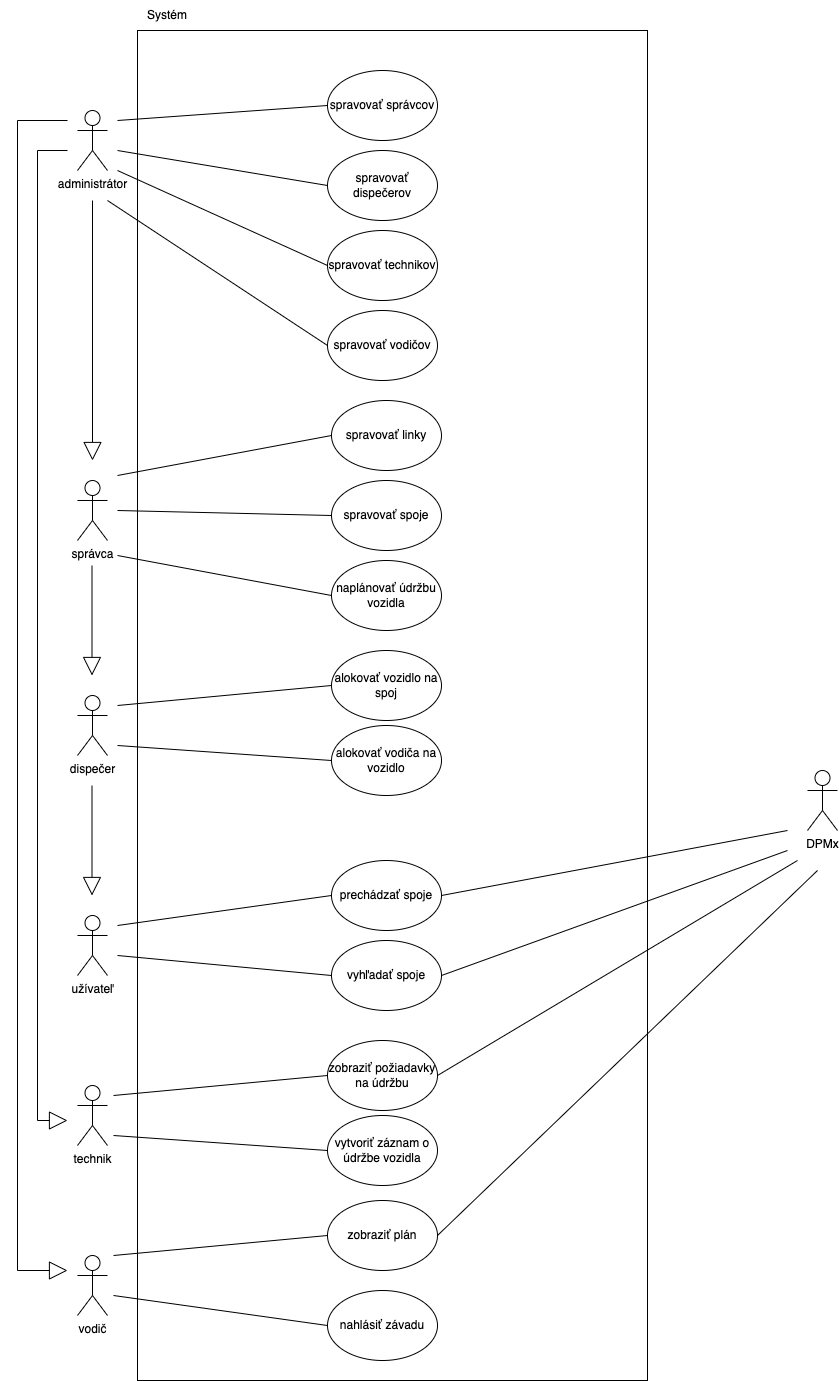

The diagram above was exported from draw.io. Its source (the exported page's mxGraphModel, read from the mxfile embedded in the PNG):
<mxGraphModel dx="1002" dy="761" grid="1" gridSize="10" guides="1" tooltips="1" connect="1" arrows="1" fold="1" page="1" pageScale="1" pageWidth="827" pageHeight="1169" math="0" shadow="0">
  <root>
    <mxCell id="0" />
    <mxCell id="1" parent="0" />
    <mxCell id="3" value="" style="rounded=0;whiteSpace=wrap;html=1;fillColor=none;" parent="1" vertex="1">
      <mxGeometry x="180" y="40" width="510" height="1350" as="geometry" />
    </mxCell>
    <mxCell id="3s8u-dizyzoYwLOCTqaG-1" value="užívateľ" style="shape=umlActor;verticalLabelPosition=bottom;verticalAlign=top;html=1;outlineConnect=0;" parent="1" vertex="1">
      <mxGeometry x="120" y="925" width="30" height="60" as="geometry" />
    </mxCell>
    <mxCell id="3s8u-dizyzoYwLOCTqaG-2" value="prechádzať spoje" style="ellipse;whiteSpace=wrap;html=1;" parent="1" vertex="1">
      <mxGeometry x="374" y="870" width="110" height="70" as="geometry" />
    </mxCell>
    <mxCell id="3s8u-dizyzoYwLOCTqaG-3" value="vyhľadať spoje" style="ellipse;whiteSpace=wrap;html=1;" parent="1" vertex="1">
      <mxGeometry x="374" y="950" width="110" height="70" as="geometry" />
    </mxCell>
    <mxCell id="3s8u-dizyzoYwLOCTqaG-4" value="" style="endArrow=none;html=1;rounded=0;entryX=0;entryY=0.5;entryDx=0;entryDy=0;" parent="1" target="3s8u-dizyzoYwLOCTqaG-2" edge="1">
      <mxGeometry width="50" height="50" relative="1" as="geometry">
        <mxPoint x="160" y="935" as="sourcePoint" />
        <mxPoint x="190" y="895" as="targetPoint" />
      </mxGeometry>
    </mxCell>
    <mxCell id="3s8u-dizyzoYwLOCTqaG-5" value="" style="endArrow=none;html=1;rounded=0;entryX=0;entryY=0.5;entryDx=0;entryDy=0;" parent="1" target="3s8u-dizyzoYwLOCTqaG-3" edge="1">
      <mxGeometry width="50" height="50" relative="1" as="geometry">
        <mxPoint x="160" y="965" as="sourcePoint" />
        <mxPoint x="200" y="1025" as="targetPoint" />
      </mxGeometry>
    </mxCell>
    <mxCell id="3s8u-dizyzoYwLOCTqaG-6" value="vodič" style="shape=umlActor;verticalLabelPosition=bottom;verticalAlign=top;html=1;outlineConnect=0;" parent="1" vertex="1">
      <mxGeometry x="120" y="1265" width="30" height="60" as="geometry" />
    </mxCell>
    <mxCell id="3s8u-dizyzoYwLOCTqaG-7" value="zobraziť plán" style="ellipse;whiteSpace=wrap;html=1;" parent="1" vertex="1">
      <mxGeometry x="370" y="1210" width="110" height="70" as="geometry" />
    </mxCell>
    <mxCell id="3s8u-dizyzoYwLOCTqaG-8" value="nahlásiť závadu" style="ellipse;whiteSpace=wrap;html=1;" parent="1" vertex="1">
      <mxGeometry x="370" y="1300" width="110" height="70" as="geometry" />
    </mxCell>
    <mxCell id="3s8u-dizyzoYwLOCTqaG-9" value="" style="endArrow=none;html=1;rounded=0;entryX=0;entryY=0.5;entryDx=0;entryDy=0;" parent="1" target="3s8u-dizyzoYwLOCTqaG-7" edge="1">
      <mxGeometry width="50" height="50" relative="1" as="geometry">
        <mxPoint x="156" y="1265" as="sourcePoint" />
        <mxPoint x="166" y="1205" as="targetPoint" />
      </mxGeometry>
    </mxCell>
    <mxCell id="3s8u-dizyzoYwLOCTqaG-10" value="" style="endArrow=none;html=1;rounded=0;entryX=0;entryY=0.5;entryDx=0;entryDy=0;" parent="1" target="3s8u-dizyzoYwLOCTqaG-8" edge="1">
      <mxGeometry width="50" height="50" relative="1" as="geometry">
        <mxPoint x="156" y="1305" as="sourcePoint" />
        <mxPoint x="196" y="1345" as="targetPoint" />
      </mxGeometry>
    </mxCell>
    <mxCell id="3s8u-dizyzoYwLOCTqaG-11" value="dispečer" style="shape=umlActor;verticalLabelPosition=bottom;verticalAlign=top;html=1;outlineConnect=0;" parent="1" vertex="1">
      <mxGeometry x="120" y="705" width="30" height="60" as="geometry" />
    </mxCell>
    <mxCell id="3s8u-dizyzoYwLOCTqaG-12" value="alokovať vozidlo na spoj" style="ellipse;whiteSpace=wrap;html=1;" parent="1" vertex="1">
      <mxGeometry x="374" y="660" width="110" height="70" as="geometry" />
    </mxCell>
    <mxCell id="3s8u-dizyzoYwLOCTqaG-13" value="alokovať vodiča na vozidlo" style="ellipse;whiteSpace=wrap;html=1;" parent="1" vertex="1">
      <mxGeometry x="374" y="735" width="110" height="70" as="geometry" />
    </mxCell>
    <mxCell id="3s8u-dizyzoYwLOCTqaG-16" value="" style="endArrow=block;endSize=16;endFill=0;html=1;rounded=0;" parent="1" edge="1">
      <mxGeometry width="160" relative="1" as="geometry">
        <mxPoint x="134.5" y="795" as="sourcePoint" />
        <mxPoint x="134.5" y="905" as="targetPoint" />
      </mxGeometry>
    </mxCell>
    <mxCell id="3s8u-dizyzoYwLOCTqaG-17" value="" style="endArrow=none;html=1;rounded=0;entryX=0;entryY=0.5;entryDx=0;entryDy=0;" parent="1" target="3s8u-dizyzoYwLOCTqaG-12" edge="1">
      <mxGeometry width="50" height="50" relative="1" as="geometry">
        <mxPoint x="160" y="715" as="sourcePoint" />
        <mxPoint x="190" y="685" as="targetPoint" />
      </mxGeometry>
    </mxCell>
    <mxCell id="3s8u-dizyzoYwLOCTqaG-18" value="" style="endArrow=none;html=1;rounded=0;entryX=0;entryY=0.5;entryDx=0;entryDy=0;" parent="1" target="3s8u-dizyzoYwLOCTqaG-13" edge="1">
      <mxGeometry width="50" height="50" relative="1" as="geometry">
        <mxPoint x="160" y="755" as="sourcePoint" />
        <mxPoint x="210" y="765" as="targetPoint" />
      </mxGeometry>
    </mxCell>
    <mxCell id="3s8u-dizyzoYwLOCTqaG-19" value="technik" style="shape=umlActor;verticalLabelPosition=bottom;verticalAlign=top;html=1;outlineConnect=0;" parent="1" vertex="1">
      <mxGeometry x="120" y="1095" width="30" height="60" as="geometry" />
    </mxCell>
    <mxCell id="3s8u-dizyzoYwLOCTqaG-20" value="vytvoriť záznam o údržbe vozidla" style="ellipse;whiteSpace=wrap;html=1;" parent="1" vertex="1">
      <mxGeometry x="370" y="1125" width="110" height="70" as="geometry" />
    </mxCell>
    <mxCell id="3s8u-dizyzoYwLOCTqaG-21" value="zobraziť požiadavky na údržbu" style="ellipse;whiteSpace=wrap;html=1;" parent="1" vertex="1">
      <mxGeometry x="370" y="1050" width="110" height="70" as="geometry" />
    </mxCell>
    <mxCell id="3s8u-dizyzoYwLOCTqaG-22" value="" style="endArrow=none;html=1;rounded=0;entryX=0;entryY=0.5;entryDx=0;entryDy=0;" parent="1" target="3s8u-dizyzoYwLOCTqaG-21" edge="1">
      <mxGeometry width="50" height="50" relative="1" as="geometry">
        <mxPoint x="156" y="1105" as="sourcePoint" />
        <mxPoint x="206" y="1015" as="targetPoint" />
      </mxGeometry>
    </mxCell>
    <mxCell id="3s8u-dizyzoYwLOCTqaG-23" value="" style="endArrow=none;html=1;rounded=0;entryX=0;entryY=0.5;entryDx=0;entryDy=0;" parent="1" target="3s8u-dizyzoYwLOCTqaG-20" edge="1">
      <mxGeometry width="50" height="50" relative="1" as="geometry">
        <mxPoint x="156" y="1145" as="sourcePoint" />
        <mxPoint x="206" y="1155" as="targetPoint" />
      </mxGeometry>
    </mxCell>
    <mxCell id="3s8u-dizyzoYwLOCTqaG-24" value="správca" style="shape=umlActor;verticalLabelPosition=bottom;verticalAlign=top;html=1;outlineConnect=0;" parent="1" vertex="1">
      <mxGeometry x="120" y="490" width="30" height="60" as="geometry" />
    </mxCell>
    <mxCell id="3s8u-dizyzoYwLOCTqaG-25" value="spravovať linky" style="ellipse;whiteSpace=wrap;html=1;" parent="1" vertex="1">
      <mxGeometry x="374" y="410" width="110" height="70" as="geometry" />
    </mxCell>
    <mxCell id="3s8u-dizyzoYwLOCTqaG-26" value="spravovať spoje" style="ellipse;whiteSpace=wrap;html=1;" parent="1" vertex="1">
      <mxGeometry x="374" y="490" width="110" height="70" as="geometry" />
    </mxCell>
    <mxCell id="3s8u-dizyzoYwLOCTqaG-27" value="naplánovať údržbu vozidla" style="ellipse;whiteSpace=wrap;html=1;" parent="1" vertex="1">
      <mxGeometry x="374" y="570" width="110" height="70" as="geometry" />
    </mxCell>
    <mxCell id="3s8u-dizyzoYwLOCTqaG-28" value="" style="endArrow=none;html=1;rounded=0;entryX=0;entryY=0.5;entryDx=0;entryDy=0;" parent="1" target="3s8u-dizyzoYwLOCTqaG-25" edge="1">
      <mxGeometry width="50" height="50" relative="1" as="geometry">
        <mxPoint x="160" y="485" as="sourcePoint" />
        <mxPoint x="200" y="435" as="targetPoint" />
      </mxGeometry>
    </mxCell>
    <mxCell id="3s8u-dizyzoYwLOCTqaG-29" value="" style="endArrow=none;html=1;rounded=0;entryX=0;entryY=0.5;entryDx=0;entryDy=0;" parent="1" target="3s8u-dizyzoYwLOCTqaG-26" edge="1">
      <mxGeometry width="50" height="50" relative="1" as="geometry">
        <mxPoint x="160" y="520" as="sourcePoint" />
        <mxPoint x="210" y="515" as="targetPoint" />
      </mxGeometry>
    </mxCell>
    <mxCell id="3s8u-dizyzoYwLOCTqaG-30" value="" style="endArrow=none;html=1;rounded=0;entryX=0;entryY=0.5;entryDx=0;entryDy=0;" parent="1" target="3s8u-dizyzoYwLOCTqaG-27" edge="1">
      <mxGeometry width="50" height="50" relative="1" as="geometry">
        <mxPoint x="160" y="565" as="sourcePoint" />
        <mxPoint x="150" y="615" as="targetPoint" />
      </mxGeometry>
    </mxCell>
    <mxCell id="3s8u-dizyzoYwLOCTqaG-31" value="" style="endArrow=block;endSize=16;endFill=0;html=1;rounded=0;" parent="1" edge="1">
      <mxGeometry width="160" relative="1" as="geometry">
        <mxPoint x="134.5" y="575" as="sourcePoint" />
        <mxPoint x="134.5" y="685" as="targetPoint" />
      </mxGeometry>
    </mxCell>
    <mxCell id="3s8u-dizyzoYwLOCTqaG-32" value="administrátor" style="shape=umlActor;verticalLabelPosition=bottom;verticalAlign=top;html=1;outlineConnect=0;" parent="1" vertex="1">
      <mxGeometry x="120" y="120" width="30" height="60" as="geometry" />
    </mxCell>
    <mxCell id="3s8u-dizyzoYwLOCTqaG-34" value="spravovať správcov" style="ellipse;whiteSpace=wrap;html=1;" parent="1" vertex="1">
      <mxGeometry x="370" y="80" width="110" height="70" as="geometry" />
    </mxCell>
    <mxCell id="3s8u-dizyzoYwLOCTqaG-35" value="spravovať dispečerov" style="ellipse;whiteSpace=wrap;html=1;" parent="1" vertex="1">
      <mxGeometry x="370" y="160" width="110" height="70" as="geometry" />
    </mxCell>
    <mxCell id="3s8u-dizyzoYwLOCTqaG-36" value="spravovať technikov" style="ellipse;whiteSpace=wrap;html=1;" parent="1" vertex="1">
      <mxGeometry x="370" y="240" width="110" height="70" as="geometry" />
    </mxCell>
    <mxCell id="3s8u-dizyzoYwLOCTqaG-37" value="spravovať vodičov" style="ellipse;whiteSpace=wrap;html=1;" parent="1" vertex="1">
      <mxGeometry x="370" y="320" width="110" height="70" as="geometry" />
    </mxCell>
    <mxCell id="2" value="" style="endArrow=block;endSize=16;endFill=0;html=1;rounded=0;" parent="1" edge="1">
      <mxGeometry width="160" relative="1" as="geometry">
        <mxPoint x="135" y="210" as="sourcePoint" />
        <mxPoint x="135" y="470" as="targetPoint" />
        <Array as="points" />
      </mxGeometry>
    </mxCell>
    <mxCell id="5" value="" style="endArrow=none;html=1;entryX=0;entryY=0.5;entryDx=0;entryDy=0;" parent="1" target="3s8u-dizyzoYwLOCTqaG-34" edge="1">
      <mxGeometry width="50" height="50" relative="1" as="geometry">
        <mxPoint x="160" y="130" as="sourcePoint" />
        <mxPoint x="340" y="110" as="targetPoint" />
      </mxGeometry>
    </mxCell>
    <mxCell id="6" value="" style="endArrow=none;html=1;entryX=0;entryY=0.5;entryDx=0;entryDy=0;" parent="1" target="3s8u-dizyzoYwLOCTqaG-35" edge="1">
      <mxGeometry width="50" height="50" relative="1" as="geometry">
        <mxPoint x="160" y="160" as="sourcePoint" />
        <mxPoint x="330" y="180" as="targetPoint" />
      </mxGeometry>
    </mxCell>
    <mxCell id="7" value="" style="endArrow=none;html=1;entryX=0;entryY=0.5;entryDx=0;entryDy=0;" parent="1" target="3s8u-dizyzoYwLOCTqaG-36" edge="1">
      <mxGeometry width="50" height="50" relative="1" as="geometry">
        <mxPoint x="160" y="180" as="sourcePoint" />
        <mxPoint x="310" y="270" as="targetPoint" />
      </mxGeometry>
    </mxCell>
    <mxCell id="8" value="" style="endArrow=none;html=1;entryX=0;entryY=0.5;entryDx=0;entryDy=0;" parent="1" target="3s8u-dizyzoYwLOCTqaG-37" edge="1">
      <mxGeometry width="50" height="50" relative="1" as="geometry">
        <mxPoint x="150" y="210" as="sourcePoint" />
        <mxPoint x="350" y="360" as="targetPoint" />
      </mxGeometry>
    </mxCell>
    <mxCell id="9" value="Systém" style="text;html=1;strokeColor=none;fillColor=none;align=center;verticalAlign=middle;whiteSpace=wrap;rounded=0;" parent="1" vertex="1">
      <mxGeometry x="180" y="10" width="60" height="30" as="geometry" />
    </mxCell>
    <mxCell id="10" value="DPMx" style="shape=umlActor;verticalLabelPosition=bottom;verticalAlign=top;html=1;outlineConnect=0;" parent="1" vertex="1">
      <mxGeometry x="850" y="780" width="30" height="60" as="geometry" />
    </mxCell>
    <mxCell id="11" value="" style="endArrow=none;html=1;exitX=1;exitY=0.5;exitDx=0;exitDy=0;" parent="1" source="3s8u-dizyzoYwLOCTqaG-2" edge="1">
      <mxGeometry width="50" height="50" relative="1" as="geometry">
        <mxPoint x="540" y="900" as="sourcePoint" />
        <mxPoint x="830" y="840" as="targetPoint" />
      </mxGeometry>
    </mxCell>
    <mxCell id="12" value="" style="endArrow=none;html=1;exitX=1;exitY=0.5;exitDx=0;exitDy=0;" parent="1" source="3s8u-dizyzoYwLOCTqaG-3" edge="1">
      <mxGeometry width="50" height="50" relative="1" as="geometry">
        <mxPoint x="520" y="990" as="sourcePoint" />
        <mxPoint x="830" y="860" as="targetPoint" />
      </mxGeometry>
    </mxCell>
    <mxCell id="13" value="" style="endArrow=none;html=1;exitX=1;exitY=0.5;exitDx=0;exitDy=0;" parent="1" source="3s8u-dizyzoYwLOCTqaG-21" edge="1">
      <mxGeometry width="50" height="50" relative="1" as="geometry">
        <mxPoint x="510" y="1110" as="sourcePoint" />
        <mxPoint x="840" y="870" as="targetPoint" />
      </mxGeometry>
    </mxCell>
    <mxCell id="14" value="" style="endArrow=none;html=1;exitX=1;exitY=0.5;exitDx=0;exitDy=0;" parent="1" source="3s8u-dizyzoYwLOCTqaG-7" edge="1">
      <mxGeometry width="50" height="50" relative="1" as="geometry">
        <mxPoint x="520" y="1240" as="sourcePoint" />
        <mxPoint x="860" y="880" as="targetPoint" />
      </mxGeometry>
    </mxCell>
    <mxCell id="15" value="" style="endArrow=block;endSize=16;endFill=0;html=1;rounded=0;" parent="1" edge="1">
      <mxGeometry width="160" relative="1" as="geometry">
        <mxPoint x="110" y="160" as="sourcePoint" />
        <mxPoint x="110" y="1130" as="targetPoint" />
        <Array as="points">
          <mxPoint x="80" y="160" />
          <mxPoint x="80" y="1130" />
        </Array>
      </mxGeometry>
    </mxCell>
    <mxCell id="17" value="" style="endArrow=block;endSize=16;endFill=0;html=1;rounded=0;" parent="1" edge="1">
      <mxGeometry width="160" relative="1" as="geometry">
        <mxPoint x="110" y="130" as="sourcePoint" />
        <mxPoint x="110" y="1280" as="targetPoint" />
        <Array as="points">
          <mxPoint x="60" y="130" />
          <mxPoint x="60" y="1280" />
        </Array>
      </mxGeometry>
    </mxCell>
  </root>
</mxGraphModel>